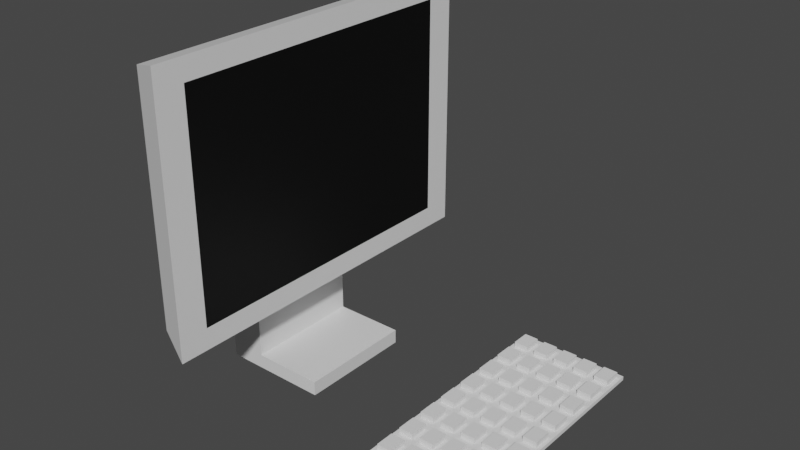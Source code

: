 # Source: ComputerBasic_copy.blend  (saved by Blender 2.80.60; exported with 4.5.12 LTS)
import bpy
from mathutils import Matrix  # noqa: F401  (used for matrix-valued properties, if any)

bpy.ops.wm.read_factory_settings(use_empty=True)
scene = bpy.context.scene
scene.name = 'Scene'

# ---- collections
col_collection = bpy.data.collections.new('Collection'); scene.collection.children.link(col_collection)

# ---- materials (node trees are filled in below, after node groups)
mat_grey = bpy.data.materials.new('Grey')
mat_grey.use_transparent_shadow = False
mat_grey.roughness = 0.25
mat_black = bpy.data.materials.new('Black')
mat_black.use_transparent_shadow = False
mat_black.roughness = 0.25

# ---- material node trees
mat_grey.use_nodes = True; mat_grey.node_tree.nodes.clear()
_N = mat_grey.node_tree.nodes; _L = mat_grey.node_tree.links
n0 = _N.new('ShaderNodeOutputMaterial'); n0.name = 'Material Output'; n0.location = (300, 300)
n1 = _N.new('ShaderNodeBsdfPrincipled'); n1.name = 'Principled BSDF'; n1.location = (10, 300)
n1.distribution = 'GGX'
n1.subsurface_method = 'BURLEY'
n1.inputs[3].default_value = 1.45
_L.new(n1.outputs[0], n0.inputs[0])
n0.is_active_output = True
mat_black.use_nodes = True; mat_black.node_tree.nodes.clear()
_N = mat_black.node_tree.nodes; _L = mat_black.node_tree.links
n0 = _N.new('ShaderNodeOutputMaterial'); n0.name = 'Material Output'; n0.location = (300, 300)
n1 = _N.new('ShaderNodeBsdfPrincipled'); n1.name = 'Principled BSDF'; n1.location = (10, 300)
n1.distribution = 'GGX'
n1.subsurface_method = 'BURLEY'
n1.inputs[0].default_value = (0.0, 0.0, 0.0, 1.0)
n1.inputs[3].default_value = 1.45
_L.new(n1.outputs[0], n0.inputs[0])
n0.is_active_output = True

# ---- world
world_world = bpy.data.worlds.new('World'); scene.world = world_world
world_world.use_nodes = True; world_world.node_tree.nodes.clear()
_N = world_world.node_tree.nodes; _L = world_world.node_tree.links
n0 = _N.new('ShaderNodeOutputWorld'); n0.name = 'World Output'; n0.location = (300, 300)
n1 = _N.new('ShaderNodeBackground'); n1.name = 'Background'; n1.location = (10, 300)
n1.inputs[0].default_value = (0.05088, 0.05088, 0.05088, 1.0)
_L.new(n1.outputs[0], n0.inputs[0])
n0.is_active_output = True
world_world.color = (0.05088, 0.05088, 0.05088)
world_world.use_sun_shadow = False
world_world.sun_shadow_jitter_overblur = 0.0

# ---- meshes
me_cube_001 = bpy.data.meshes.new('Cube.001')
me_cube_001.from_pydata([(-0.4513, -1.254, 0.8249), (-0.4513, -1.254, 2.655), (-0.4513, 1.254, 0.8249), (-0.4513, 1.254, 2.655), (0.7257, -1.37, 0.7401), (0.7257, -1.37, 2.74), (0.7257, 1.37, 0.7401), (0.7257, 1.37, 2.74), (0.7257, 1.147, 2.577), (0.7257, 1.147, 0.9034), (0.7257, -1.147, 0.9034), (0.7257, -1.147, 2.577), (-0.4513, 0.4444, 1.416), (-0.4513, -0.4444, 1.416), (-0.4513, -0.4444, 2.064), (-0.4513, 0.4444, 2.064), (-1.602, 0.4444, 1.416), (-1.602, -0.4444, 1.416), (-1.602, -0.4444, 2.064), (-1.602, 0.4444, 2.064), (-1.602, 0.4444, 1.416), (-1.602, -0.4444, 1.416), (-0.4513, 0.4444, 0.1053), (-0.4513, -0.4444, 0.1053), (-1.602, 0.4444, 0.1053), (-1.602, -0.4444, 0.1053), (-0.4513, 0.4444, 1.416), (-0.4513, -0.4444, 1.416), (-0.4513, 0.4444, 0.1053), (-0.4513, -0.4444, 0.1053), (-1.602, -0.4444, 2.064), (-1.602, -0.4444, 1.416), (-1.602, 0.4444, 1.416), (-1.602, 0.4444, 2.064), (-0.4513, 0.4444, 0.1053), (-0.4513, -0.4444, 0.1053), (-1.602, 0.4444, 0.1053), (-1.602, -0.4444, 0.1053), (-0.4513, 0.4444, 0.1053), (-0.4513, -0.4444, 0.1053), (-1.602, 0.4444, 0.1053), (-1.602, -0.4444, 0.1053), (-0.4513, 0.4444, 0.2145), (-1.602, 0.4444, 0.2145), (-1.602, -0.4444, 0.2145), (-0.4513, -0.4444, 0.2145), (-0.4513, 0.4444, 0.2145), (-0.4513, -0.4444, 0.2145), (1.791, 0.4444, 0.1053), (1.791, -0.4444, 0.1053), (1.791, 0.4444, 0.2145), (1.791, -0.4444, 0.2145)], [], [(3, 2, 12, 15), (2, 3, 7, 6), (7, 5, 11, 8), (4, 5, 1, 0), (2, 6, 4, 0), (7, 3, 1, 5), (9, 8, 11, 10), (6, 7, 8, 9), (5, 4, 10, 11), (4, 6, 9, 10), (15, 12, 16, 19), (0, 1, 14, 13), (1, 3, 15, 14), (2, 0, 13, 12), (19, 16, 20, 32, 33), (13, 14, 18, 17), (14, 15, 19, 18), (43, 42, 22, 24), (18, 19, 33, 30), (16, 17, 21, 20), (21, 31, 32, 20), (24, 22, 34, 36), (44, 43, 24, 25), (45, 44, 25, 23), (42, 12, 26, 46), (29, 28, 48, 49), (23, 22, 28, 29), (12, 13, 27, 26), (45, 23, 29, 47), (30, 33, 32, 31), (17, 18, 30, 31, 21), (36, 34, 38, 40), (22, 23, 35, 34), (23, 25, 37, 35), (25, 24, 36, 37), (38, 39, 41, 40), (34, 35, 39, 38), (35, 37, 41, 39), (37, 36, 40, 41), (13, 45, 47, 27), (26, 27, 47, 46), (22, 42, 46, 28), (13, 17, 44, 45), (17, 16, 43, 44), (16, 12, 42, 43), (50, 51, 49, 48), (46, 47, 51, 50), (47, 29, 49, 51), (28, 46, 50, 48)])
me_cube_001.polygons.foreach_set('material_index', [0, 0, 0, 0, 0, 0, 1, 0, 0, 0, 0, 0, 0, 0, 0, 0, 0, 0, 0, 0, 0, 0, 0, 0, 0, 0, 0, 0, 0, 0, 0, 0, 0, 0, 0, 0, 0, 0, 0, 0, 0, 0, 0, 0, 0, 0, 0, 0, 0])
_uv = me_cube_001.uv_layers.new(name='UVMap')
_uv.uv.foreach_set('vector', [0.625, 0.25, 0.375, 0.25, 0.375, 0.25, 0.625, 0.25, 0.375, 0.25, 0.625, 0.25, 0.625, 0.5, 0.375, 0.5, 0.625, 0.5, 0.625, 0.75, 0.625, 0.75, 0.625, 0.5, 0.375, 0.75, 0.625, 0.75, 0.625, 1.0, 0.375, 1.0, 0.125, 0.5, 0.375, 0.5, 0.375, 0.75, 0.125, 0.75, 0.625, 0.5, 0.875, 0.5, 0.875, 0.75, 0.625, 0.75, 0.375, 0.5, 0.625, 0.5, 0.625, 0.75, 0.375, 0.75, 0.375, 0.5, 0.625, 0.5, 0.625, 0.5, 0.375, 0.5, 0.625, 0.75, 0.375, 0.75, 0.375, 0.75, 0.625, 0.75, 0.375, 0.75, 0.375, 0.5, 0.375, 0.5, 0.375, 0.75, 0.625, 0.25, 0.375, 0.25, 0.375, 0.25, 0.625, 0.25, 0.375, 1.0, 0.625, 1.0, 0.625, 1.0, 0.375, 1.0, 0.875, 0.75, 0.875, 0.5, 0.875, 0.5, 0.875, 0.75, 0.125, 0.5, 0.125, 0.75, 0.125, 0.75, 0.125, 0.5, 0.625, 0.25, 0.625, 0.25, 0.625, 0.25, 0.625, 0.25, 0.625, 0.25, 0.375, 1.0, 0.625, 1.0, 0.625, 1.0, 0.375, 1.0, 0.875, 0.75, 0.875, 0.5, 0.875, 0.5, 0.875, 0.75, 0.375, 0.25, 0.375, 0.25, 0.375, 0.25, 0.375, 0.25, 0.875, 0.75, 0.875, 0.5, 0.875, 0.5, 0.875, 0.75, 0.125, 0.5, 0.125, 0.75, 0.125, 0.75, 0.125, 0.5, 0.375, 0.0, 0.375, 0.0, 0.375, 0.25, 0.375, 0.25, 0.375, 0.25, 0.375, 0.25, 0.375, 0.25, 0.375, 0.25, 0.125, 0.75, 0.125, 0.5, 0.125, 0.5, 0.125, 0.75, 0.375, 1.0, 0.375, 1.0, 0.375, 1.0, 0.375, 1.0, 0.375, 0.25, 0.375, 0.25, 0.375, 0.25, 0.375, 0.25, 0.125, 0.75, 0.125, 0.5, 0.125, 0.5, 0.125, 0.75, 0.125, 0.75, 0.125, 0.5, 0.125, 0.5, 0.125, 0.75, 0.125, 0.5, 0.125, 0.75, 0.125, 0.75, 0.125, 0.5, 0.375, 1.0, 0.375, 1.0, 0.375, 1.0, 0.375, 1.0, 0.875, 0.75, 0.875, 0.5, 0.875, 0.5, 0.875, 0.75, 0.375, 1.0, 0.375, 1.0, 0.375, 1.0, 0.375, 1.0, 0.375, 1.0, 0.375, 0.25, 0.375, 0.25, 0.375, 0.25, 0.375, 0.25, 0.125, 0.5, 0.125, 0.75, 0.125, 0.75, 0.125, 0.5, 0.375, 1.0, 0.375, 1.0, 0.375, 1.0, 0.375, 1.0, 0.125, 0.75, 0.125, 0.5, 0.125, 0.5, 0.125, 0.75, 0.125, 0.5, 0.125, 0.75, 0.125, 0.75, 0.125, 0.5, 0.125, 0.5, 0.125, 0.75, 0.125, 0.75, 0.125, 0.5, 0.375, 1.0, 0.375, 1.0, 0.375, 1.0, 0.375, 1.0, 0.125, 0.75, 0.125, 0.5, 0.125, 0.5, 0.125, 0.75, 0.375, 1.0, 0.375, 1.0, 0.375, 1.0, 0.375, 1.0, 0.125, 0.5, 0.125, 0.75, 0.125, 0.75, 0.125, 0.5, 0.375, 0.25, 0.375, 0.25, 0.375, 0.25, 0.375, 0.25, 0.375, 1.0, 0.375, 1.0, 0.375, 1.0, 0.375, 1.0, 0.125, 0.75, 0.125, 0.5, 0.125, 0.5, 0.125, 0.75, 0.375, 0.25, 0.375, 0.25, 0.375, 0.25, 0.375, 0.25, 0.125, 0.5, 0.125, 0.75, 0.125, 0.75, 0.125, 0.5, 0.125, 0.5, 0.125, 0.75, 0.125, 0.75, 0.125, 0.5, 0.375, 1.0, 0.375, 1.0, 0.375, 1.0, 0.375, 1.0, 0.375, 0.25, 0.375, 0.25, 0.375, 0.25, 0.375, 0.25])
me_cube_001.materials.append(mat_grey)
me_cube_001.materials.append(mat_black)
me_cube_001.use_remesh_preserve_volume = False
me_cube_001.use_remesh_preserve_attributes = False
me_cube_001.use_mirror_vertex_groups = False
me_cube_001.update()
me_cube_002 = bpy.data.meshes.new('Cube.002')
me_cube_002.from_pydata([(1.257, -1.0, -1.0), (1.257, -1.0, 1.0), (1.257, 1.0, -1.0), (1.257, 1.0, 1.0), (3.257, -1.0, -1.0), (3.257, -1.0, 1.0), (3.257, 1.0, -1.0), (3.257, 1.0, 1.0), (1.257, 0.7832, -1.0), (1.257, 0.561, -1.0), (1.257, 0.3387, -1.0), (1.257, 0.1165, -1.0), (1.257, -0.1057, -1.0), (1.257, -0.3279, -1.0), (1.257, -0.5501, -1.0), (1.257, -0.7724, -1.0), (1.257, -0.7724, 1.0), (1.257, -0.5501, 1.0), (1.257, -0.3279, 1.0), (1.257, -0.1057, 1.0), (1.257, 0.1165, 1.0), (1.257, 0.3387, 1.0), (1.257, 0.561, 1.0), (1.257, 0.7832, 1.0), (3.257, -0.7724, -1.0), (3.257, -0.5501, -1.0), (3.257, -0.3279, -1.0), (3.257, -0.1057, -1.0), (3.257, 0.1165, -1.0), (3.257, 0.3387, -1.0), (3.257, 0.561, -1.0), (3.257, 0.7832, -1.0), (3.257, 0.7832, 1.0), (3.257, 0.561, 1.0), (3.257, 0.3387, 1.0), (3.257, 0.1165, 1.0), (3.257, -0.1057, 1.0), (3.257, -0.3279, 1.0), (3.257, -0.5501, 1.0), (3.257, -0.7724, 1.0), (2.857, 1.0, -1.0), (2.457, 1.0, -1.0), (2.057, 1.0, -1.0), (1.657, 1.0, -1.0), (1.657, 1.0, 1.0), (2.057, 1.0, 1.0), (2.457, 1.0, 1.0), (2.857, 1.0, 1.0), (1.657, -1.0, -1.0), (2.057, -1.0, -1.0), (2.457, -1.0, -1.0), (2.857, -1.0, -1.0), (2.857, -1.0, 1.0), (2.457, -1.0, 1.0), (2.057, -1.0, 1.0), (1.657, -1.0, 1.0), (1.657, 0.7832, 1.0), (2.057, 0.7832, 1.0), (2.457, 0.7832, 1.0), (2.857, 0.7832, 1.0), (1.657, 0.561, 1.0), (2.057, 0.561, 1.0), (2.457, 0.561, 1.0), (2.857, 0.561, 1.0), (1.657, 0.3387, 1.0), (2.057, 0.3387, 1.0), (2.457, 0.3387, 1.0), (2.857, 0.3387, 1.0), (1.657, 0.1165, 1.0), (2.057, 0.1165, 1.0), (2.457, 0.1165, 1.0), (2.857, 0.1165, 1.0), (1.657, -0.1057, 1.0), (2.057, -0.1057, 1.0), (2.457, -0.1057, 1.0), (2.857, -0.1057, 1.0), (1.657, -0.3279, 1.0), (2.057, -0.3279, 1.0), (2.457, -0.3279, 1.0), (2.857, -0.3279, 1.0), (1.657, -0.5501, 1.0), (2.057, -0.5501, 1.0), (2.457, -0.5501, 1.0), (2.857, -0.5501, 1.0), (1.657, -0.7724, 1.0), (2.057, -0.7724, 1.0), (2.457, -0.7724, 1.0), (2.857, -0.7724, 1.0), (2.857, 0.7832, -1.0), (2.457, 0.7832, -1.0), (2.057, 0.7832, -1.0), (1.657, 0.7832, -1.0), (2.857, 0.561, -1.0), (2.457, 0.561, -1.0), (2.057, 0.561, -1.0), (1.657, 0.561, -1.0), (2.857, 0.3387, -1.0), (2.457, 0.3387, -1.0), (2.057, 0.3387, -1.0), (1.657, 0.3387, -1.0), (2.857, 0.1165, -1.0), (2.457, 0.1165, -1.0), (2.057, 0.1165, -1.0), (1.657, 0.1165, -1.0), (2.857, -0.1057, -1.0), (2.457, -0.1057, -1.0), (2.057, -0.1057, -1.0), (1.657, -0.1057, -1.0), (2.857, -0.3279, -1.0), (2.457, -0.3279, -1.0), (2.057, -0.3279, -1.0), (1.657, -0.3279, -1.0), (2.857, -0.5501, -1.0), (2.457, -0.5501, -1.0), (2.057, -0.5501, -1.0), (1.657, -0.5501, -1.0), (2.857, -0.7724, -1.0), (2.457, -0.7724, -1.0), (2.057, -0.7724, -1.0), (1.657, -0.7724, -1.0), (3.185, -0.8135, 1.0), (3.185, -0.9588, 1.0), (2.93, -0.8135, 1.0), (2.93, -0.9588, 1.0), (3.185, -0.8135, 3.887), (3.185, -0.9588, 3.887), (2.93, -0.8135, 3.887), (2.93, -0.9588, 3.887), (3.257, -0.5501, 1.0), (3.257, -0.7724, 1.0), (2.857, -0.5501, 1.0), (2.857, -0.7724, 1.0), (3.185, -0.5904, 1.0), (3.185, -0.7321, 1.0), (2.93, -0.5904, 1.0), (2.93, -0.7321, 1.0), (3.185, -0.5904, 3.89), (3.185, -0.7321, 3.89), (2.93, -0.5904, 3.89), (2.93, -0.7321, 3.89), (3.185, -0.3681, 1.0), (3.185, -0.5099, 1.0), (2.93, -0.3681, 1.0), (2.93, -0.5099, 1.0), (3.185, -0.3681, 3.89), (3.185, -0.5099, 3.89), (2.93, -0.3681, 3.89), (2.93, -0.5099, 3.89), (3.185, -0.1459, 1.0), (3.185, -0.2877, 1.0), (2.93, -0.1459, 1.0), (2.93, -0.2877, 1.0), (3.185, -0.1459, 3.89), (3.185, -0.2877, 3.89), (2.93, -0.1459, 3.89), (2.93, -0.2877, 3.89), (3.185, 0.0763, 1.0), (3.185, -0.06548, 1.0), (2.93, 0.0763, 1.0), (2.93, -0.06548, 1.0), (3.185, 0.0763, 3.89), (3.185, -0.06548, 3.89), (2.93, 0.0763, 3.89), (2.93, -0.06548, 3.89), (3.185, 0.2985, 1.0), (3.185, 0.1567, 1.0), (2.93, 0.2985, 1.0), (2.93, 0.1567, 1.0), (3.185, 0.2985, 3.89), (3.185, 0.1567, 3.89), (2.93, 0.2985, 3.89), (2.93, 0.1567, 3.89), (3.185, 0.5207, 1.0), (3.185, 0.379, 1.0), (2.93, 0.5207, 1.0), (2.93, 0.379, 1.0), (3.185, 0.5207, 3.89), (3.185, 0.379, 3.89), (2.93, 0.5207, 3.89), (2.93, 0.379, 3.89), (3.185, 0.743, 1.0), (3.185, 0.6012, 1.0), (2.93, 0.743, 1.0), (2.93, 0.6012, 1.0), (3.185, 0.743, 3.89), (3.185, 0.6012, 3.89), (2.93, 0.743, 3.89), (2.93, 0.6012, 3.89), (2.93, 0.9608, 1.0), (3.185, 0.9608, 1.0), (3.185, 0.8224, 1.0), (2.93, 0.8224, 1.0), (2.93, 0.9608, 3.89), (3.185, 0.9608, 3.89), (3.185, 0.8224, 3.89), (2.93, 0.8224, 3.89), (2.785, -0.9588, 1.0), (2.53, -0.9588, 1.0), (2.53, -0.8136, 1.0), (2.785, -0.8136, 1.0), (2.785, -0.9588, 3.89), (2.53, -0.9588, 3.89), (2.53, -0.8136, 3.89), (2.785, -0.8136, 3.89), (2.53, -0.5904, 1.0), (2.785, -0.5904, 1.0), (2.53, -0.7321, 1.0), (2.785, -0.7321, 1.0), (2.53, -0.5904, 3.89), (2.785, -0.5904, 3.89), (2.53, -0.7321, 3.89), (2.785, -0.7321, 3.89), (2.53, -0.3681, 1.0), (2.785, -0.3681, 1.0), (2.53, -0.5099, 1.0), (2.785, -0.5099, 1.0), (2.53, -0.3681, 3.89), (2.785, -0.3681, 3.89), (2.53, -0.5099, 3.89), (2.785, -0.5099, 3.89), (2.53, -0.1459, 1.0), (2.785, -0.1459, 1.0), (2.53, -0.2877, 1.0), (2.785, -0.2877, 1.0), (2.53, -0.1459, 3.89), (2.785, -0.1459, 3.89), (2.53, -0.2877, 3.89), (2.785, -0.2877, 3.89), (2.53, 0.0763, 1.0), (2.785, 0.0763, 1.0), (2.53, -0.06548, 1.0), (2.785, -0.06548, 1.0), (2.53, 0.0763, 3.89), (2.785, 0.0763, 3.89), (2.53, -0.06548, 3.89), (2.785, -0.06548, 3.89), (2.53, 0.2985, 1.0), (2.785, 0.2985, 1.0), (2.53, 0.1567, 1.0), (2.785, 0.1567, 1.0), (2.53, 0.2985, 3.89), (2.785, 0.2985, 3.89), (2.53, 0.1567, 3.89), (2.785, 0.1567, 3.89), (2.53, 0.5207, 1.0), (2.785, 0.5207, 1.0), (2.53, 0.379, 1.0), (2.785, 0.379, 1.0), (2.53, 0.5207, 3.89), (2.785, 0.5207, 3.89), (2.53, 0.379, 3.89), (2.785, 0.379, 3.89), (2.53, 0.743, 1.0), (2.785, 0.743, 1.0), (2.53, 0.6012, 1.0), (2.785, 0.6012, 1.0), (2.53, 0.743, 3.89), (2.785, 0.743, 3.89), (2.53, 0.6012, 3.89), (2.785, 0.6012, 3.89), (2.53, 0.9608, 1.0), (2.785, 0.9608, 1.0), (2.53, 0.8224, 1.0), (2.785, 0.8224, 1.0), (2.53, 0.9608, 3.89), (2.785, 0.9608, 3.89), (2.53, 0.8224, 3.89), (2.785, 0.8224, 3.89), (2.385, -0.9588, 1.0), (2.13, -0.9588, 1.0), (2.13, -0.8136, 1.0), (2.385, -0.8136, 1.0), (2.385, -0.9588, 3.89), (2.13, -0.9588, 3.89), (2.13, -0.8136, 3.89), (2.385, -0.8136, 3.89), (2.13, -0.5904, 1.0), (2.385, -0.5904, 1.0), (2.13, -0.7321, 1.0), (2.385, -0.7321, 1.0), (2.13, -0.5904, 3.89), (2.385, -0.5904, 3.89), (2.13, -0.7321, 3.89), (2.385, -0.7321, 3.89), (2.13, -0.3681, 1.0), (2.385, -0.3681, 1.0), (2.13, -0.5099, 1.0), (2.385, -0.5099, 1.0), (2.13, -0.3681, 3.89), (2.385, -0.3681, 3.89), (2.13, -0.5099, 3.89), (2.385, -0.5099, 3.89), (2.13, -0.1459, 1.0), (2.385, -0.1459, 1.0), (2.13, -0.2877, 1.0), (2.385, -0.2877, 1.0), (2.13, -0.1459, 3.89), (2.385, -0.1459, 3.89), (2.13, -0.2877, 3.89), (2.385, -0.2877, 3.89), (2.13, 0.0763, 1.0), (2.385, 0.0763, 1.0), (2.13, -0.06548, 1.0), (2.385, -0.06548, 1.0), (2.13, 0.0763, 3.89), (2.385, 0.0763, 3.89), (2.13, -0.06548, 3.89), (2.385, -0.06548, 3.89), (2.13, 0.2985, 1.0), (2.385, 0.2985, 1.0), (2.13, 0.1567, 1.0), (2.385, 0.1567, 1.0), (2.13, 0.2985, 3.89), (2.385, 0.2985, 3.89), (2.13, 0.1567, 3.89), (2.385, 0.1567, 3.89), (2.13, 0.5207, 1.0), (2.385, 0.5207, 1.0), (2.13, 0.379, 1.0), (2.385, 0.379, 1.0), (2.13, 0.5207, 3.89), (2.385, 0.5207, 3.89), (2.13, 0.379, 3.89), (2.385, 0.379, 3.89), (2.13, 0.743, 1.0), (2.385, 0.743, 1.0), (2.13, 0.6012, 1.0), (2.385, 0.6012, 1.0), (2.13, 0.743, 3.89), (2.385, 0.743, 3.89), (2.13, 0.6012, 3.89), (2.385, 0.6012, 3.89), (2.13, 0.9608, 1.0), (2.385, 0.9608, 1.0), (2.13, 0.8224, 1.0), (2.385, 0.8224, 1.0), (2.13, 0.9608, 3.89), (2.385, 0.9608, 3.89), (2.13, 0.8224, 3.89), (2.385, 0.8224, 3.89), (1.985, -0.9588, 1.0), (1.73, -0.9588, 1.0), (1.73, -0.8136, 1.0), (1.985, -0.8136, 1.0), (1.985, -0.9588, 3.89), (1.73, -0.9588, 3.89), (1.73, -0.8136, 3.89), (1.985, -0.8136, 3.89), (1.73, -0.5904, 1.0), (1.985, -0.5904, 1.0), (1.73, -0.7321, 1.0), (1.985, -0.7321, 1.0), (1.73, -0.5904, 3.89), (1.985, -0.5904, 3.89), (1.73, -0.7321, 3.89), (1.985, -0.7321, 3.89), (1.73, -0.3681, 1.0), (1.985, -0.3681, 1.0), (1.73, -0.5099, 1.0), (1.985, -0.5099, 1.0), (1.73, -0.3681, 3.89), (1.985, -0.3681, 3.89), (1.73, -0.5099, 3.89), (1.985, -0.5099, 3.89), (1.73, -0.1459, 1.0), (1.985, -0.1459, 1.0), (1.73, -0.2877, 1.0), (1.985, -0.2877, 1.0), (1.73, -0.1459, 3.89), (1.985, -0.1459, 3.89), (1.73, -0.2877, 3.89), (1.985, -0.2877, 3.89), (1.73, 0.0763, 1.0), (1.985, 0.0763, 1.0), (1.73, -0.06548, 1.0), (1.985, -0.06548, 1.0), (1.73, 0.0763, 3.89), (1.985, 0.0763, 3.89), (1.73, -0.06548, 3.89), (1.985, -0.06548, 3.89), (1.73, 0.2985, 1.0), (1.985, 0.2985, 1.0), (1.73, 0.1567, 1.0), (1.985, 0.1567, 1.0), (1.73, 0.2985, 3.89), (1.985, 0.2985, 3.89), (1.73, 0.1567, 3.89), (1.985, 0.1567, 3.89), (1.73, 0.5207, 1.0), (1.985, 0.5207, 1.0), (1.73, 0.379, 1.0), (1.985, 0.379, 1.0), (1.73, 0.5207, 3.89), (1.985, 0.5207, 3.89), (1.73, 0.379, 3.89), (1.985, 0.379, 3.89), (1.73, 0.743, 1.0), (1.985, 0.743, 1.0), (1.73, 0.6012, 1.0), (1.985, 0.6012, 1.0), (1.73, 0.743, 3.89), (1.985, 0.743, 3.89), (1.73, 0.6012, 3.89), (1.985, 0.6012, 3.89), (1.73, 0.9608, 1.0), (1.985, 0.9608, 1.0), (1.73, 0.8224, 1.0), (1.985, 0.8224, 1.0), (1.73, 0.9608, 3.89), (1.985, 0.9608, 3.89), (1.73, 0.8224, 3.89), (1.985, 0.8224, 3.89), (1.585, -0.9588, 1.0), (1.33, -0.9588, 1.0), (1.33, -0.8136, 1.0), (1.585, -0.8136, 1.0), (1.585, -0.9588, 3.89), (1.33, -0.9588, 3.89), (1.33, -0.8136, 3.89), (1.585, -0.8136, 3.89), (1.33, -0.7321, 1.0), (1.33, -0.5904, 1.0), (1.585, -0.5904, 1.0), (1.585, -0.7321, 1.0), (1.33, -0.7321, 3.89), (1.33, -0.5904, 3.89), (1.585, -0.5904, 3.89), (1.585, -0.7321, 3.89), (1.33, -0.5099, 1.0), (1.33, -0.3681, 1.0), (1.585, -0.3681, 1.0), (1.585, -0.5099, 1.0), (1.33, -0.5099, 3.89), (1.33, -0.3681, 3.89), (1.585, -0.3681, 3.89), (1.585, -0.5099, 3.89), (1.33, -0.2877, 1.0), (1.33, -0.1459, 1.0), (1.585, -0.1459, 1.0), (1.585, -0.2877, 1.0), (1.33, -0.2877, 3.89), (1.33, -0.1459, 3.89), (1.585, -0.1459, 3.89), (1.585, -0.2877, 3.89), (1.33, -0.06548, 1.0), (1.33, 0.0763, 1.0), (1.585, 0.0763, 1.0), (1.585, -0.06548, 1.0), (1.33, -0.06548, 3.89), (1.33, 0.0763, 3.89), (1.585, 0.0763, 3.89), (1.585, -0.06548, 3.89), (1.33, 0.1567, 1.0), (1.33, 0.2985, 1.0), (1.585, 0.2985, 1.0), (1.585, 0.1567, 1.0), (1.33, 0.1567, 3.89), (1.33, 0.2985, 3.89), (1.585, 0.2985, 3.89), (1.585, 0.1567, 3.89), (1.33, 0.379, 1.0), (1.33, 0.5207, 1.0), (1.585, 0.5207, 1.0), (1.585, 0.379, 1.0), (1.33, 0.379, 3.89), (1.33, 0.5207, 3.89), (1.585, 0.5207, 3.89), (1.585, 0.379, 3.89), (1.33, 0.6012, 1.0), (1.33, 0.743, 1.0), (1.585, 0.743, 1.0), (1.585, 0.6012, 1.0), (1.33, 0.6012, 3.89), (1.33, 0.743, 3.89), (1.585, 0.743, 3.89), (1.585, 0.6012, 3.89), (1.33, 0.8224, 1.0), (1.33, 0.9608, 1.0), (1.585, 0.9608, 1.0), (1.585, 0.8224, 1.0), (1.33, 0.8224, 3.89), (1.33, 0.9608, 3.89), (1.585, 0.9608, 3.89), (1.585, 0.8224, 3.89)], [], [(8, 23, 3, 2), (40, 47, 7, 6), (24, 39, 5, 4), (48, 55, 1, 0), (116, 24, 4, 51), (55, 84, 415, 412), (44, 3, 477, 478), (22, 60, 471, 468), (21, 64, 463, 460), (21, 20, 452, 453), (20, 19, 444, 445), (19, 18, 436, 437), (80, 76, 430, 431), (17, 16, 420, 421), (40, 6, 31, 88), (88, 31, 30, 92), (92, 30, 29, 96), (96, 29, 28, 100), (100, 28, 27, 104), (104, 27, 26, 108), (108, 26, 25, 112), (112, 25, 24, 116), (6, 7, 32, 31), (31, 32, 33, 30), (30, 33, 34, 29), (29, 34, 35, 28), (28, 35, 36, 27), (27, 36, 37, 26), (26, 37, 38, 25), (25, 38, 39, 24), (0, 1, 16, 15), (15, 16, 17, 14), (14, 17, 18, 13), (13, 18, 19, 12), (12, 19, 20, 11), (11, 20, 21, 10), (10, 21, 22, 9), (9, 22, 23, 8), (14, 115, 119, 15), (115, 114, 118, 119), (114, 113, 117, 118), (113, 112, 116, 117), (13, 111, 115, 14), (111, 110, 114, 115), (110, 109, 113, 114), (109, 108, 112, 113), (12, 107, 111, 13), (107, 106, 110, 111), (106, 105, 109, 110), (105, 104, 108, 109), (11, 103, 107, 12), (103, 102, 106, 107), (102, 101, 105, 106), (101, 100, 104, 105), (10, 99, 103, 11), (99, 98, 102, 103), (98, 97, 101, 102), (97, 96, 100, 101), (9, 95, 99, 10), (95, 94, 98, 99), (94, 93, 97, 98), (93, 92, 96, 97), (8, 91, 95, 9), (91, 90, 94, 95), (90, 89, 93, 94), (89, 88, 92, 93), (2, 43, 91, 8), (43, 42, 90, 91), (42, 41, 89, 90), (41, 40, 88, 89), (83, 87, 131, 130), (87, 83, 205, 207), (81, 85, 278, 276), (85, 81, 349, 351), (83, 38, 141, 143), (78, 82, 214, 212), (81, 82, 287, 286), (77, 76, 356, 357), (37, 36, 148, 149), (75, 74, 220, 221), (78, 74, 293, 295), (76, 77, 367, 366), (35, 71, 158, 156), (70, 74, 230, 228), (74, 70, 301, 303), (72, 73, 375, 374), (71, 35, 165, 167), (70, 71, 239, 238), (66, 65, 308, 309), (69, 65, 381, 383), (33, 63, 174, 172), (67, 63, 245, 247), (65, 66, 319, 318), (65, 61, 389, 391), (59, 63, 183, 182), (63, 59, 253, 255), (61, 62, 327, 326), (56, 60, 398, 396), (32, 7, 189, 190), (46, 58, 262, 260), (58, 46, 333, 335), (44, 56, 406, 404), (5, 39, 120, 121), (53, 52, 196, 197), (86, 85, 270, 271), (55, 54, 340, 341), (15, 119, 48, 0), (119, 118, 49, 48), (118, 117, 50, 49), (117, 116, 51, 50), (4, 5, 52, 51), (51, 52, 53, 50), (50, 53, 54, 49), (49, 54, 55, 48), (2, 3, 44, 43), (43, 44, 45, 42), (42, 45, 46, 41), (41, 46, 47, 40), (122, 123, 127, 126), (52, 5, 121, 123), (87, 52, 123, 122), (39, 87, 122, 120), (124, 126, 127, 125), (120, 122, 126, 124), (123, 121, 125, 127), (121, 120, 124, 125), (131, 129, 133, 135), (39, 38, 128, 129), (38, 83, 130, 128), (87, 39, 129, 131), (134, 135, 139, 138), (129, 128, 132, 133), (130, 131, 135, 134), (128, 130, 134, 132), (136, 138, 139, 137), (132, 134, 138, 136), (135, 133, 137, 139), (133, 132, 136, 137), (143, 141, 145, 147), (38, 37, 140, 141), (37, 79, 142, 140), (79, 83, 143, 142), (144, 146, 147, 145), (141, 140, 144, 145), (142, 143, 147, 146), (140, 142, 146, 144), (151, 149, 153, 155), (36, 75, 150, 148), (75, 79, 151, 150), (79, 37, 149, 151), (152, 154, 155, 153), (149, 148, 152, 153), (150, 151, 155, 154), (148, 150, 154, 152), (158, 159, 163, 162), (75, 36, 157, 159), (71, 75, 159, 158), (36, 35, 156, 157), (160, 162, 163, 161), (156, 158, 162, 160), (159, 157, 161, 163), (157, 156, 160, 161), (166, 167, 171, 170), (35, 34, 164, 165), (67, 71, 167, 166), (34, 67, 166, 164), (168, 170, 171, 169), (164, 166, 170, 168), (167, 165, 169, 171), (165, 164, 168, 169), (175, 173, 177, 179), (63, 67, 175, 174), (67, 34, 173, 175), (34, 33, 172, 173), (176, 178, 179, 177), (173, 172, 176, 177), (174, 175, 179, 178), (172, 174, 178, 176), (183, 181, 185, 187), (63, 33, 181, 183), (33, 32, 180, 181), (32, 59, 182, 180), (184, 186, 187, 185), (181, 180, 184, 185), (182, 183, 187, 186), (180, 182, 186, 184), (188, 191, 195, 192), (59, 32, 190, 191), (47, 59, 191, 188), (7, 47, 188, 189), (193, 192, 195, 194), (190, 189, 193, 194), (191, 190, 194, 195), (189, 188, 192, 193), (197, 196, 200, 201), (86, 53, 197, 198), (87, 86, 198, 199), (52, 87, 199, 196), (203, 202, 201, 200), (198, 197, 201, 202), (199, 198, 202, 203), (196, 199, 203, 200), (207, 205, 209, 211), (86, 87, 207, 206), (82, 86, 206, 204), (83, 82, 204, 205), (209, 208, 210, 211), (205, 204, 208, 209), (204, 206, 210, 208), (206, 207, 211, 210), (214, 215, 219, 218), (82, 83, 215, 214), (79, 78, 212, 213), (83, 79, 213, 215), (217, 216, 218, 219), (215, 213, 217, 219), (213, 212, 216, 217), (212, 214, 218, 216), (220, 222, 226, 224), (74, 78, 222, 220), (79, 75, 221, 223), (78, 79, 223, 222), (225, 224, 226, 227), (222, 223, 227, 226), (223, 221, 225, 227), (221, 220, 224, 225), (231, 229, 233, 235), (74, 75, 231, 230), (71, 70, 228, 229), (75, 71, 229, 231), (233, 232, 234, 235), (229, 228, 232, 233), (228, 230, 234, 232), (230, 231, 235, 234), (239, 237, 241, 243), (71, 67, 237, 239), (67, 66, 236, 237), (66, 70, 238, 236), (241, 240, 242, 243), (237, 236, 240, 241), (236, 238, 242, 240), (238, 239, 243, 242), (244, 246, 250, 248), (66, 67, 247, 246), (63, 62, 244, 245), (62, 66, 246, 244), (249, 248, 250, 251), (246, 247, 251, 250), (247, 245, 249, 251), (245, 244, 248, 249), (252, 254, 258, 256), (58, 62, 254, 252), (62, 63, 255, 254), (59, 58, 252, 253), (257, 256, 258, 259), (254, 255, 259, 258), (255, 253, 257, 259), (253, 252, 256, 257), (263, 261, 265, 267), (47, 46, 260, 261), (58, 59, 263, 262), (59, 47, 261, 263), (265, 264, 266, 267), (261, 260, 264, 265), (260, 262, 266, 264), (262, 263, 267, 266), (268, 271, 275, 272), (53, 86, 271, 268), (54, 53, 268, 269), (85, 54, 269, 270), (275, 274, 273, 272), (269, 268, 272, 273), (270, 269, 273, 274), (271, 270, 274, 275), (276, 278, 282, 280), (85, 86, 279, 278), (82, 81, 276, 277), (86, 82, 277, 279), (281, 280, 282, 283), (278, 279, 283, 282), (279, 277, 281, 283), (277, 276, 280, 281), (285, 284, 288, 289), (82, 78, 285, 287), (78, 77, 284, 285), (77, 81, 286, 284), (289, 288, 290, 291), (284, 286, 290, 288), (286, 287, 291, 290), (287, 285, 289, 291), (295, 293, 297, 299), (77, 78, 295, 294), (74, 73, 292, 293), (73, 77, 294, 292), (297, 296, 298, 299), (293, 292, 296, 297), (292, 294, 298, 296), (294, 295, 299, 298), (302, 303, 307, 306), (69, 73, 302, 300), (73, 74, 303, 302), (70, 69, 300, 301), (305, 304, 306, 307), (303, 301, 305, 307), (301, 300, 304, 305), (300, 302, 306, 304), (308, 310, 314, 312), (65, 69, 310, 308), (69, 70, 311, 310), (70, 66, 309, 311), (313, 312, 314, 315), (310, 311, 315, 314), (311, 309, 313, 315), (309, 308, 312, 313), (319, 317, 321, 323), (61, 65, 318, 316), (62, 61, 316, 317), (66, 62, 317, 319), (321, 320, 322, 323), (317, 316, 320, 321), (316, 318, 322, 320), (318, 319, 323, 322), (327, 325, 329, 331), (58, 57, 324, 325), (62, 58, 325, 327), (57, 61, 326, 324), (329, 328, 330, 331), (325, 324, 328, 329), (324, 326, 330, 328), (326, 327, 331, 330), (332, 334, 338, 336), (57, 58, 335, 334), (45, 57, 334, 332), (46, 45, 332, 333), (337, 336, 338, 339), (334, 335, 339, 338), (335, 333, 337, 339), (333, 332, 336, 337), (342, 341, 345, 346), (84, 55, 341, 342), (54, 85, 343, 340), (85, 84, 342, 343), (347, 346, 345, 344), (343, 342, 346, 347), (340, 343, 347, 344), (341, 340, 344, 345), (351, 349, 353, 355), (80, 84, 350, 348), (84, 85, 351, 350), (81, 80, 348, 349), (353, 352, 354, 355), (349, 348, 352, 353), (348, 350, 354, 352), (350, 351, 355, 354), (359, 357, 361, 363), (76, 80, 358, 356), (80, 81, 359, 358), (81, 77, 357, 359), (361, 360, 362, 363), (357, 356, 360, 361), (356, 358, 362, 360), (358, 359, 363, 362), (364, 366, 370, 368), (72, 76, 366, 364), (73, 72, 364, 365), (77, 73, 365, 367), (369, 368, 370, 371), (366, 367, 371, 370), (367, 365, 369, 371), (365, 364, 368, 369), (373, 372, 376, 377), (69, 68, 372, 373), (73, 69, 373, 375), (68, 72, 374, 372), (377, 376, 378, 379), (372, 374, 378, 376), (374, 375, 379, 378), (375, 373, 377, 379), (383, 381, 385, 387), (68, 69, 383, 382), (65, 64, 380, 381), (64, 68, 382, 380), (385, 384, 386, 387), (381, 380, 384, 385), (380, 382, 386, 384), (382, 383, 387, 386), (390, 391, 395, 394), (64, 65, 391, 390), (60, 64, 390, 388), (61, 60, 388, 389), (393, 392, 394, 395), (391, 389, 393, 395), (389, 388, 392, 393), (388, 390, 394, 392), (396, 398, 402, 400), (60, 61, 399, 398), (57, 56, 396, 397), (61, 57, 397, 399), (401, 400, 402, 403), (398, 399, 403, 402), (399, 397, 401, 403), (397, 396, 400, 401), (407, 405, 409, 411), (45, 44, 404, 405), (57, 45, 405, 407), (56, 57, 407, 406), (409, 408, 410, 411), (405, 404, 408, 409), (404, 406, 410, 408), (406, 407, 411, 410), (415, 414, 418, 419), (84, 16, 414, 415), (1, 55, 412, 413), (16, 1, 413, 414), (419, 418, 417, 416), (413, 412, 416, 417), (412, 415, 419, 416), (414, 413, 417, 418), (423, 422, 426, 427), (16, 84, 423, 420), (80, 17, 421, 422), (84, 80, 422, 423), (426, 425, 424, 427), (422, 421, 425, 426), (420, 423, 427, 424), (421, 420, 424, 425), (431, 430, 434, 435), (17, 80, 431, 428), (76, 18, 429, 430), (18, 17, 428, 429), (434, 433, 432, 435), (430, 429, 433, 434), (428, 431, 435, 432), (429, 428, 432, 433), (436, 439, 443, 440), (76, 72, 438, 439), (18, 76, 439, 436), (72, 19, 437, 438), (442, 441, 440, 443), (437, 436, 440, 441), (439, 438, 442, 443), (438, 437, 441, 442), (444, 447, 451, 448), (19, 72, 447, 444), (68, 20, 445, 446), (72, 68, 446, 447), (450, 449, 448, 451), (445, 444, 448, 449), (447, 446, 450, 451), (446, 445, 449, 450), (455, 454, 458, 459), (64, 21, 453, 454), (68, 64, 454, 455), (20, 68, 455, 452), (458, 457, 456, 459), (454, 453, 457, 458), (452, 455, 459, 456), (453, 452, 456, 457), (461, 460, 464, 465), (60, 22, 461, 462), (22, 21, 460, 461), (64, 60, 462, 463), (466, 465, 464, 467), (463, 462, 466, 467), (462, 461, 465, 466), (460, 463, 467, 464), (468, 471, 475, 472), (60, 56, 470, 471), (56, 23, 469, 470), (23, 22, 468, 469), (474, 473, 472, 475), (469, 468, 472, 473), (471, 470, 474, 475), (470, 469, 473, 474), (478, 477, 481, 482), (56, 44, 478, 479), (23, 56, 479, 476), (3, 23, 476, 477), (482, 481, 480, 483), (476, 479, 483, 480), (477, 476, 480, 481), (479, 478, 482, 483)])
_uv = me_cube_002.uv_layers.new(name='UVMap')
_uv.uv.foreach_set('vector', [0.375, 0.2229, 0.625, 0.2229, 0.625, 0.25, 0.375, 0.25, 0.375, 0.45, 0.625, 0.45, 0.625, 0.5, 0.375, 0.5, 0.375, 0.7215, 0.625, 0.7215, 0.625, 0.75, 0.375, 0.75, 0.375, 0.95, 0.625, 0.95, 0.625, 1.0, 0.375, 1.0, 0.325, 0.7215, 0.375, 0.7215, 0.375, 0.75, 0.325, 0.75, 0.825, 0.75, 0.825, 0.7215, 0.825, 0.7215, 0.825, 0.75, 0.625, 0.3, 0.625, 0.25, 0.625, 0.25, 0.625, 0.3, 0.875, 0.5549, 0.825, 0.5549, 0.825, 0.5549, 0.875, 0.5549, 0.875, 0.5827, 0.825, 0.5827, 0.825, 0.5827, 0.875, 0.5827, 0.625, 0.1673, 0.625, 0.1396, 0.625, 0.1396, 0.625, 0.1673, 0.625, 0.1396, 0.625, 0.1118, 0.625, 0.1118, 0.625, 0.1396, 0.625, 0.1118, 0.625, 0.08401, 0.625, 0.08401, 0.625, 0.1118, 0.825, 0.6938, 0.825, 0.666, 0.825, 0.666, 0.825, 0.6938, 0.625, 0.05623, 0.625, 0.02845, 0.625, 0.02845, 0.625, 0.05623, 0.325, 0.5, 0.375, 0.5, 0.375, 0.5271, 0.325, 0.5271, 0.325, 0.5271, 0.375, 0.5271, 0.375, 0.5549, 0.325, 0.5549, 0.325, 0.5549, 0.375, 0.5549, 0.375, 0.5827, 0.325, 0.5827, 0.325, 0.5827, 0.375, 0.5827, 0.375, 0.6104, 0.325, 0.6104, 0.325, 0.6104, 0.375, 0.6104, 0.375, 0.6382, 0.325, 0.6382, 0.325, 0.6382, 0.375, 0.6382, 0.375, 0.666, 0.325, 0.666, 0.325, 0.666, 0.375, 0.666, 0.375, 0.6938, 0.325, 0.6938, 0.325, 0.6938, 0.375, 0.6938, 0.375, 0.7215, 0.325, 0.7215, 0.375, 0.5, 0.625, 0.5, 0.625, 0.5271, 0.375, 0.5271, 0.375, 0.5271, 0.625, 0.5271, 0.625, 0.5549, 0.375, 0.5549, 0.375, 0.5549, 0.625, 0.5549, 0.625, 0.5827, 0.375, 0.5827, 0.375, 0.5827, 0.625, 0.5827, 0.625, 0.6104, 0.375, 0.6104, 0.375, 0.6104, 0.625, 0.6104, 0.625, 0.6382, 0.375, 0.6382, 0.375, 0.6382, 0.625, 0.6382, 0.625, 0.666, 0.375, 0.666, 0.375, 0.666, 0.625, 0.666, 0.625, 0.6938, 0.375, 0.6938, 0.375, 0.6938, 0.625, 0.6938, 0.625, 0.7215, 0.375, 0.7215, 0.375, 0.0, 0.625, 0.0, 0.625, 0.02845, 0.375, 0.02845, 0.375, 0.02845, 0.625, 0.02845, 0.625, 0.05623, 0.375, 0.05623, 0.375, 0.05623, 0.625, 0.05623, 0.625, 0.08401, 0.375, 0.08401, 0.375, 0.08401, 0.625, 0.08401, 0.625, 0.1118, 0.375, 0.1118, 0.375, 0.1118, 0.625, 0.1118, 0.625, 0.1396, 0.375, 0.1396, 0.375, 0.1396, 0.625, 0.1396, 0.625, 0.1673, 0.375, 0.1673, 0.375, 0.1673, 0.625, 0.1673, 0.625, 0.1951, 0.375, 0.1951, 0.375, 0.1951, 0.625, 0.1951, 0.625, 0.2229, 0.375, 0.2229, 0.125, 0.6938, 0.175, 0.6938, 0.175, 0.7215, 0.125, 0.7215, 0.175, 0.6938, 0.225, 0.6938, 0.225, 0.7215, 0.175, 0.7215, 0.225, 0.6938, 0.275, 0.6938, 0.275, 0.7215, 0.225, 0.7215, 0.275, 0.6938, 0.325, 0.6938, 0.325, 0.7215, 0.275, 0.7215, 0.125, 0.666, 0.175, 0.666, 0.175, 0.6938, 0.125, 0.6938, 0.175, 0.666, 0.225, 0.666, 0.225, 0.6938, 0.175, 0.6938, 0.225, 0.666, 0.275, 0.666, 0.275, 0.6938, 0.225, 0.6938, 0.275, 0.666, 0.325, 0.666, 0.325, 0.6938, 0.275, 0.6938, 0.125, 0.6382, 0.175, 0.6382, 0.175, 0.666, 0.125, 0.666, 0.175, 0.6382, 0.225, 0.6382, 0.225, 0.666, 0.175, 0.666, 0.225, 0.6382, 0.275, 0.6382, 0.275, 0.666, 0.225, 0.666, 0.275, 0.6382, 0.325, 0.6382, 0.325, 0.666, 0.275, 0.666, 0.125, 0.6104, 0.175, 0.6104, 0.175, 0.6382, 0.125, 0.6382, 0.175, 0.6104, 0.225, 0.6104, 0.225, 0.6382, 0.175, 0.6382, 0.225, 0.6104, 0.275, 0.6104, 0.275, 0.6382, 0.225, 0.6382, 0.275, 0.6104, 0.325, 0.6104, 0.325, 0.6382, 0.275, 0.6382, 0.125, 0.5827, 0.175, 0.5827, 0.175, 0.6104, 0.125, 0.6104, 0.175, 0.5827, 0.225, 0.5827, 0.225, 0.6104, 0.175, 0.6104, 0.225, 0.5827, 0.275, 0.5827, 0.275, 0.6104, 0.225, 0.6104, 0.275, 0.5827, 0.325, 0.5827, 0.325, 0.6104, 0.275, 0.6104, 0.125, 0.5549, 0.175, 0.5549, 0.175, 0.5827, 0.125, 0.5827, 0.175, 0.5549, 0.225, 0.5549, 0.225, 0.5827, 0.175, 0.5827, 0.225, 0.5549, 0.275, 0.5549, 0.275, 0.5827, 0.225, 0.5827, 0.275, 0.5549, 0.325, 0.5549, 0.325, 0.5827, 0.275, 0.5827, 0.125, 0.5271, 0.175, 0.5271, 0.175, 0.5549, 0.125, 0.5549, 0.175, 0.5271, 0.225, 0.5271, 0.225, 0.5549, 0.175, 0.5549, 0.225, 0.5271, 0.275, 0.5271, 0.275, 0.5549, 0.225, 0.5549, 0.275, 0.5271, 0.325, 0.5271, 0.325, 0.5549, 0.275, 0.5549, 0.125, 0.5, 0.175, 0.5, 0.175, 0.5271, 0.125, 0.5271, 0.175, 0.5, 0.225, 0.5, 0.225, 0.5271, 0.175, 0.5271, 0.225, 0.5, 0.275, 0.5, 0.275, 0.5271, 0.225, 0.5271, 0.275, 0.5, 0.325, 0.5, 0.325, 0.5271, 0.275, 0.5271, 0.675, 0.6938, 0.675, 0.7215, 0.675, 0.7215, 0.675, 0.6938, 0.675, 0.7215, 0.675, 0.6938, 0.675, 0.6938, 0.675, 0.7215, 0.775, 0.6938, 0.775, 0.7215, 0.775, 0.7215, 0.775, 0.6938, 0.775, 0.7215, 0.775, 0.6938, 0.775, 0.6938, 0.775, 0.7215, 0.675, 0.6938, 0.625, 0.6938, 0.625, 0.6938, 0.675, 0.6938, 0.725, 0.666, 0.725, 0.6938, 0.725, 0.6938, 0.725, 0.666, 0.775, 0.6938, 0.725, 0.6938, 0.725, 0.6938, 0.775, 0.6938, 0.775, 0.666, 0.825, 0.666, 0.825, 0.666, 0.775, 0.666, 0.625, 0.666, 0.625, 0.6382, 0.625, 0.6382, 0.625, 0.666, 0.675, 0.6382, 0.725, 0.6382, 0.725, 0.6382, 0.675, 0.6382, 0.725, 0.666, 0.725, 0.6382, 0.725, 0.6382, 0.725, 0.666, 0.825, 0.666, 0.775, 0.666, 0.775, 0.666, 0.825, 0.666, 0.625, 0.6104, 0.675, 0.6104, 0.675, 0.6104, 0.625, 0.6104, 0.725, 0.6104, 0.725, 0.6382, 0.725, 0.6382, 0.725, 0.6104, 0.725, 0.6382, 0.725, 0.6104, 0.725, 0.6104, 0.725, 0.6382, 0.825, 0.6382, 0.775, 0.6382, 0.775, 0.6382, 0.825, 0.6382, 0.675, 0.6104, 0.625, 0.6104, 0.625, 0.6104, 0.675, 0.6104, 0.725, 0.6104, 0.675, 0.6104, 0.675, 0.6104, 0.725, 0.6104, 0.725, 0.5827, 0.775, 0.5827, 0.775, 0.5827, 0.725, 0.5827, 0.775, 0.6104, 0.775, 0.5827, 0.775, 0.5827, 0.775, 0.6104, 0.625, 0.5549, 0.675, 0.5549, 0.675, 0.5549, 0.625, 0.5549, 0.675, 0.5827, 0.675, 0.5549, 0.675, 0.5549, 0.675, 0.5827, 0.775, 0.5827, 0.725, 0.5827, 0.725, 0.5827, 0.775, 0.5827, 0.775, 0.5827, 0.775, 0.5549, 0.775, 0.5549, 0.775, 0.5827, 0.675, 0.5271, 0.675, 0.5549, 0.675, 0.5549, 0.675, 0.5271, 0.675, 0.5549, 0.675, 0.5271, 0.675, 0.5271, 0.675, 0.5549, 0.775, 0.5549, 0.725, 0.5549, 0.725, 0.5549, 0.775, 0.5549, 0.825, 0.5271, 0.825, 0.5549, 0.825, 0.5549, 0.825, 0.5271, 0.625, 0.5271, 0.625, 0.5, 0.625, 0.5, 0.625, 0.5271, 0.725, 0.5, 0.725, 0.5271, 0.725, 0.5271, 0.725, 0.5, 0.725, 0.5271, 0.725, 0.5, 0.725, 0.5, 0.725, 0.5271, 0.825, 0.5, 0.825, 0.5271, 0.825, 0.5271, 0.825, 0.5, 0.625, 0.75, 0.625, 0.7215, 0.625, 0.7215, 0.625, 0.75, 0.625, 0.85, 0.625, 0.8, 0.625, 0.8, 0.625, 0.85, 0.725, 0.7215, 0.775, 0.7215, 0.775, 0.7215, 0.725, 0.7215, 0.625, 0.95, 0.625, 0.9, 0.625, 0.9, 0.625, 0.95, 0.125, 0.7215, 0.175, 0.7215, 0.175, 0.75, 0.125, 0.75, 0.175, 0.7215, 0.225, 0.7215, 0.225, 0.75, 0.175, 0.75, 0.225, 0.7215, 0.275, 0.7215, 0.275, 0.75, 0.225, 0.75, 0.275, 0.7215, 0.325, 0.7215, 0.325, 0.75, 0.275, 0.75, 0.375, 0.75, 0.625, 0.75, 0.625, 0.8, 0.375, 0.8, 0.375, 0.8, 0.625, 0.8, 0.625, 0.85, 0.375, 0.85, 0.375, 0.85, 0.625, 0.85, 0.625, 0.9, 0.375, 0.9, 0.375, 0.9, 0.625, 0.9, 0.625, 0.95, 0.375, 0.95, 0.375, 0.25, 0.625, 0.25, 0.625, 0.3, 0.375, 0.3, 0.375, 0.3, 0.625, 0.3, 0.625, 0.35, 0.375, 0.35, 0.375, 0.35, 0.625, 0.35, 0.625, 0.4, 0.375, 0.4, 0.375, 0.4, 0.625, 0.4, 0.625, 0.45, 0.375, 0.45, 0.675, 0.7215, 0.675, 0.75, 0.675, 0.75, 0.675, 0.7215, 0.625, 0.8, 0.625, 0.75, 0.625, 0.75, 0.625, 0.8, 0.675, 0.7215, 0.675, 0.75, 0.675, 0.75, 0.675, 0.7215, 0.625, 0.7215, 0.675, 0.7215, 0.675, 0.7215, 0.625, 0.7215, 0.625, 0.7215, 0.675, 0.7215, 0.675, 0.75, 0.625, 0.75, 0.625, 0.7215, 0.675, 0.7215, 0.675, 0.7215, 0.625, 0.7215, 0.625, 0.8, 0.625, 0.75, 0.625, 0.75, 0.625, 0.8, 0.625, 0.75, 0.625, 0.7215, 0.625, 0.7215, 0.625, 0.75, 0.675, 0.7215, 0.625, 0.7215, 0.625, 0.7215, 0.675, 0.7215, 0.625, 0.7215, 0.625, 0.6938, 0.625, 0.6938, 0.625, 0.7215, 0.625, 0.6938, 0.675, 0.6938, 0.675, 0.6938, 0.625, 0.6938, 0.675, 0.7215, 0.625, 0.7215, 0.625, 0.7215, 0.675, 0.7215, 0.675, 0.6938, 0.675, 0.7215, 0.675, 0.7215, 0.675, 0.6938, 0.625, 0.7215, 0.625, 0.6938, 0.625, 0.6938, 0.625, 0.7215, 0.675, 0.6938, 0.675, 0.7215, 0.675, 0.7215, 0.675, 0.6938, 0.625, 0.6938, 0.675, 0.6938, 0.675, 0.6938, 0.625, 0.6938, 0.625, 0.6938, 0.675, 0.6938, 0.675, 0.7215, 0.625, 0.7215, 0.625, 0.6938, 0.675, 0.6938, 0.675, 0.6938, 0.625, 0.6938, 0.675, 0.7215, 0.625, 0.7215, 0.625, 0.7215, 0.675, 0.7215, 0.625, 0.7215, 0.625, 0.6938, 0.625, 0.6938, 0.625, 0.7215, 0.675, 0.6938, 0.625, 0.6938, 0.625, 0.6938, 0.675, 0.6938, 0.625, 0.6938, 0.625, 0.666, 0.625, 0.666, 0.625, 0.6938, 0.625, 0.666, 0.675, 0.666, 0.675, 0.666, 0.625, 0.666, 0.675, 0.666, 0.675, 0.6938, 0.675, 0.6938, 0.675, 0.666, 0.625, 0.666, 0.675, 0.666, 0.675, 0.6938, 0.625, 0.6938, 0.625, 0.6938, 0.625, 0.666, 0.625, 0.666, 0.625, 0.6938, 0.675, 0.666, 0.675, 0.6938, 0.675, 0.6938, 0.675, 0.666, 0.625, 0.666, 0.675, 0.666, 0.675, 0.666, 0.625, 0.666, 0.675, 0.666, 0.625, 0.666, 0.625, 0.666, 0.675, 0.666, 0.625, 0.6382, 0.675, 0.6382, 0.675, 0.6382, 0.625, 0.6382, 0.675, 0.6382, 0.675, 0.666, 0.675, 0.666, 0.675, 0.6382, 0.675, 0.666, 0.625, 0.666, 0.625, 0.666, 0.675, 0.666, 0.625, 0.6382, 0.675, 0.6382, 0.675, 0.666, 0.625, 0.666, 0.625, 0.666, 0.625, 0.6382, 0.625, 0.6382, 0.625, 0.666, 0.675, 0.6382, 0.675, 0.666, 0.675, 0.666, 0.675, 0.6382, 0.625, 0.6382, 0.675, 0.6382, 0.675, 0.6382, 0.625, 0.6382, 0.675, 0.6104, 0.675, 0.6382, 0.675, 0.6382, 0.675, 0.6104, 0.675, 0.6382, 0.625, 0.6382, 0.625, 0.6382, 0.675, 0.6382, 0.675, 0.6104, 0.675, 0.6382, 0.675, 0.6382, 0.675, 0.6104, 0.625, 0.6382, 0.625, 0.6104, 0.625, 0.6104, 0.625, 0.6382, 0.625, 0.6104, 0.675, 0.6104, 0.675, 0.6382, 0.625, 0.6382, 0.625, 0.6104, 0.675, 0.6104, 0.675, 0.6104, 0.625, 0.6104, 0.675, 0.6382, 0.625, 0.6382, 0.625, 0.6382, 0.675, 0.6382, 0.625, 0.6382, 0.625, 0.6104, 0.625, 0.6104, 0.625, 0.6382, 0.675, 0.5827, 0.675, 0.6104, 0.675, 0.6104, 0.675, 0.5827, 0.625, 0.6104, 0.625, 0.5827, 0.625, 0.5827, 0.625, 0.6104, 0.675, 0.5827, 0.675, 0.6104, 0.675, 0.6104, 0.675, 0.5827, 0.625, 0.5827, 0.675, 0.5827, 0.675, 0.5827, 0.625, 0.5827, 0.625, 0.5827, 0.675, 0.5827, 0.675, 0.6104, 0.625, 0.6104, 0.625, 0.5827, 0.675, 0.5827, 0.675, 0.5827, 0.625, 0.5827, 0.675, 0.6104, 0.625, 0.6104, 0.625, 0.6104, 0.675, 0.6104, 0.625, 0.6104, 0.625, 0.5827, 0.625, 0.5827, 0.625, 0.6104, 0.675, 0.5827, 0.625, 0.5827, 0.625, 0.5827, 0.675, 0.5827, 0.675, 0.5549, 0.675, 0.5827, 0.675, 0.5827, 0.675, 0.5549, 0.675, 0.5827, 0.625, 0.5827, 0.625, 0.5827, 0.675, 0.5827, 0.625, 0.5827, 0.625, 0.5549, 0.625, 0.5549, 0.625, 0.5827, 0.625, 0.5549, 0.675, 0.5549, 0.675, 0.5827, 0.625, 0.5827, 0.625, 0.5827, 0.625, 0.5549, 0.625, 0.5549, 0.625, 0.5827, 0.675, 0.5549, 0.675, 0.5827, 0.675, 0.5827, 0.675, 0.5549, 0.625, 0.5549, 0.675, 0.5549, 0.675, 0.5549, 0.625, 0.5549, 0.675, 0.5549, 0.625, 0.5549, 0.625, 0.5549, 0.675, 0.5549, 0.675, 0.5549, 0.625, 0.5549, 0.625, 0.5549, 0.675, 0.5549, 0.625, 0.5549, 0.625, 0.5271, 0.625, 0.5271, 0.625, 0.5549, 0.625, 0.5271, 0.675, 0.5271, 0.675, 0.5271, 0.625, 0.5271, 0.625, 0.5271, 0.675, 0.5271, 0.675, 0.5549, 0.625, 0.5549, 0.625, 0.5549, 0.625, 0.5271, 0.625, 0.5271, 0.625, 0.5549, 0.675, 0.5271, 0.675, 0.5549, 0.675, 0.5549, 0.675, 0.5271, 0.625, 0.5271, 0.675, 0.5271, 0.675, 0.5271, 0.625, 0.5271, 0.675, 0.5, 0.675, 0.5271, 0.675, 0.5271, 0.675, 0.5, 0.675, 0.5271, 0.625, 0.5271, 0.625, 0.5271, 0.675, 0.5271, 0.675, 0.5, 0.675, 0.5271, 0.675, 0.5271, 0.675, 0.5, 0.625, 0.5, 0.625, 0.45, 0.625, 0.45, 0.625, 0.5, 0.625, 0.5, 0.675, 0.5, 0.675, 0.5271, 0.625, 0.5271, 0.625, 0.5271, 0.625, 0.5, 0.625, 0.5, 0.625, 0.5271, 0.675, 0.5271, 0.625, 0.5271, 0.625, 0.5271, 0.675, 0.5271, 0.625, 0.5, 0.625, 0.45, 0.625, 0.45, 0.625, 0.5, 0.625, 0.85, 0.625, 0.8, 0.625, 0.8, 0.625, 0.85, 0.725, 0.7215, 0.725, 0.75, 0.725, 0.75, 0.725, 0.7215, 0.675, 0.7215, 0.725, 0.7215, 0.725, 0.7215, 0.675, 0.7215, 0.675, 0.75, 0.675, 0.7215, 0.675, 0.7215, 0.675, 0.75, 0.675, 0.7215, 0.725, 0.7215, 0.725, 0.75, 0.675, 0.75, 0.725, 0.7215, 0.725, 0.75, 0.725, 0.75, 0.725, 0.7215, 0.675, 0.7215, 0.725, 0.7215, 0.725, 0.7215, 0.675, 0.7215, 0.675, 0.75, 0.675, 0.7215, 0.675, 0.7215, 0.675, 0.75, 0.675, 0.7215, 0.675, 0.6938, 0.675, 0.6938, 0.675, 0.7215, 0.725, 0.7215, 0.675, 0.7215, 0.675, 0.7215, 0.725, 0.7215, 0.725, 0.6938, 0.725, 0.7215, 0.725, 0.7215, 0.725, 0.6938, 0.675, 0.6938, 0.725, 0.6938, 0.725, 0.6938, 0.675, 0.6938, 0.675, 0.6938, 0.725, 0.6938, 0.725, 0.7215, 0.675, 0.7215, 0.675, 0.6938, 0.725, 0.6938, 0.725, 0.6938, 0.675, 0.6938, 0.725, 0.6938, 0.725, 0.7215, 0.725, 0.7215, 0.725, 0.6938, 0.725, 0.7215, 0.675, 0.7215, 0.675, 0.7215, 0.725, 0.7215, 0.725, 0.6938, 0.675, 0.6938, 0.675, 0.6938, 0.725, 0.6938, 0.725, 0.6938, 0.675, 0.6938, 0.675, 0.6938, 0.725, 0.6938, 0.675, 0.666, 0.725, 0.666, 0.725, 0.666, 0.675, 0.666, 0.675, 0.6938, 0.675, 0.666, 0.675, 0.666, 0.675, 0.6938, 0.675, 0.666, 0.725, 0.666, 0.725, 0.6938, 0.675, 0.6938, 0.675, 0.6938, 0.675, 0.666, 0.675, 0.666, 0.675, 0.6938, 0.675, 0.666, 0.725, 0.666, 0.725, 0.666, 0.675, 0.666, 0.725, 0.666, 0.725, 0.6938, 0.725, 0.6938, 0.725, 0.666, 0.725, 0.6382, 0.725, 0.666, 0.725, 0.666, 0.725, 0.6382, 0.725, 0.6382, 0.725, 0.666, 0.725, 0.666, 0.725, 0.6382, 0.675, 0.666, 0.675, 0.6382, 0.675, 0.6382, 0.675, 0.666, 0.725, 0.666, 0.675, 0.666, 0.675, 0.666, 0.725, 0.666, 0.675, 0.6382, 0.725, 0.6382, 0.725, 0.666, 0.675, 0.666, 0.725, 0.666, 0.675, 0.666, 0.675, 0.666, 0.725, 0.666, 0.675, 0.666, 0.675, 0.6382, 0.675, 0.6382, 0.675, 0.666, 0.675, 0.6382, 0.725, 0.6382, 0.725, 0.6382, 0.675, 0.6382, 0.675, 0.6382, 0.675, 0.6104, 0.675, 0.6104, 0.675, 0.6382, 0.725, 0.6382, 0.675, 0.6382, 0.675, 0.6382, 0.725, 0.6382, 0.675, 0.6104, 0.725, 0.6104, 0.725, 0.6104, 0.675, 0.6104, 0.675, 0.6382, 0.675, 0.6104, 0.675, 0.6104, 0.675, 0.6382, 0.675, 0.6104, 0.725, 0.6104, 0.725, 0.6382, 0.675, 0.6382, 0.675, 0.6104, 0.725, 0.6104, 0.725, 0.6104, 0.675, 0.6104, 0.725, 0.6104, 0.725, 0.6382, 0.725, 0.6382, 0.725, 0.6104, 0.725, 0.6382, 0.675, 0.6382, 0.675, 0.6382, 0.725, 0.6382, 0.675, 0.6104, 0.675, 0.5827, 0.675, 0.5827, 0.675, 0.6104, 0.675, 0.6104, 0.675, 0.5827, 0.675, 0.5827, 0.675, 0.6104, 0.675, 0.5827, 0.725, 0.5827, 0.725, 0.5827, 0.675, 0.5827, 0.725, 0.5827, 0.725, 0.6104, 0.725, 0.6104, 0.725, 0.5827, 0.675, 0.5827, 0.725, 0.5827, 0.725, 0.6104, 0.675, 0.6104, 0.675, 0.5827, 0.725, 0.5827, 0.725, 0.5827, 0.675, 0.5827, 0.725, 0.5827, 0.725, 0.6104, 0.725, 0.6104, 0.725, 0.5827, 0.725, 0.6104, 0.675, 0.6104, 0.675, 0.6104, 0.725, 0.6104, 0.725, 0.5549, 0.725, 0.5827, 0.725, 0.5827, 0.725, 0.5549, 0.725, 0.5827, 0.675, 0.5827, 0.675, 0.5827, 0.725, 0.5827, 0.675, 0.5549, 0.725, 0.5549, 0.725, 0.5549, 0.675, 0.5549, 0.725, 0.5549, 0.725, 0.5827, 0.725, 0.5827, 0.725, 0.5549, 0.675, 0.5549, 0.725, 0.5549, 0.725, 0.5827, 0.675, 0.5827, 0.725, 0.5827, 0.675, 0.5827, 0.675, 0.5827, 0.725, 0.5827, 0.675, 0.5827, 0.675, 0.5549, 0.675, 0.5549, 0.675, 0.5827, 0.675, 0.5549, 0.725, 0.5549, 0.725, 0.5549, 0.675, 0.5549, 0.725, 0.5271, 0.725, 0.5549, 0.725, 0.5549, 0.725, 0.5271, 0.725, 0.5271, 0.725, 0.5549, 0.725, 0.5549, 0.725, 0.5271, 0.725, 0.5549, 0.675, 0.5549, 0.675, 0.5549, 0.725, 0.5549, 0.675, 0.5271, 0.725, 0.5271, 0.725, 0.5271, 0.675, 0.5271, 0.675, 0.5271, 0.725, 0.5271, 0.725, 0.5549, 0.675, 0.5549, 0.725, 0.5549, 0.675, 0.5549, 0.675, 0.5549, 0.725, 0.5549, 0.675, 0.5549, 0.675, 0.5271, 0.675, 0.5271, 0.675, 0.5549, 0.675, 0.5271, 0.725, 0.5271, 0.725, 0.5271, 0.675, 0.5271, 0.675, 0.5271, 0.675, 0.5, 0.675, 0.5, 0.675, 0.5271, 0.625, 0.45, 0.625, 0.4, 0.625, 0.4, 0.625, 0.45, 0.725, 0.5271, 0.675, 0.5271, 0.675, 0.5271, 0.725, 0.5271, 0.675, 0.5271, 0.675, 0.5, 0.675, 0.5, 0.675, 0.5271, 0.675, 0.5, 0.725, 0.5, 0.725, 0.5271, 0.675, 0.5271, 0.625, 0.45, 0.625, 0.4, 0.625, 0.4, 0.625, 0.45, 0.725, 0.5, 0.725, 0.5271, 0.725, 0.5271, 0.725, 0.5, 0.725, 0.5271, 0.675, 0.5271, 0.675, 0.5271, 0.725, 0.5271, 0.725, 0.75, 0.725, 0.7215, 0.725, 0.7215, 0.725, 0.75, 0.725, 0.75, 0.725, 0.7215, 0.725, 0.7215, 0.725, 0.75, 0.625, 0.9, 0.625, 0.85, 0.625, 0.85, 0.625, 0.9, 0.775, 0.7215, 0.775, 0.75, 0.775, 0.75, 0.775, 0.7215, 0.725, 0.7215, 0.775, 0.7215, 0.775, 0.75, 0.725, 0.75, 0.625, 0.9, 0.625, 0.85, 0.625, 0.85, 0.625, 0.9, 0.775, 0.7215, 0.775, 0.75, 0.775, 0.75, 0.775, 0.7215, 0.725, 0.7215, 0.775, 0.7215, 0.775, 0.7215, 0.725, 0.7215, 0.775, 0.6938, 0.775, 0.7215, 0.775, 0.7215, 0.775, 0.6938, 0.775, 0.7215, 0.725, 0.7215, 0.725, 0.7215, 0.775, 0.7215, 0.725, 0.6938, 0.775, 0.6938, 0.775, 0.6938, 0.725, 0.6938, 0.725, 0.7215, 0.725, 0.6938, 0.725, 0.6938, 0.725, 0.7215, 0.725, 0.6938, 0.775, 0.6938, 0.775, 0.7215, 0.725, 0.7215, 0.775, 0.7215, 0.725, 0.7215, 0.725, 0.7215, 0.775, 0.7215, 0.725, 0.7215, 0.725, 0.6938, 0.725, 0.6938, 0.725, 0.7215, 0.725, 0.6938, 0.775, 0.6938, 0.775, 0.6938, 0.725, 0.6938, 0.725, 0.666, 0.775, 0.666, 0.775, 0.666, 0.725, 0.666, 0.725, 0.6938, 0.725, 0.666, 0.725, 0.666, 0.725, 0.6938, 0.725, 0.666, 0.775, 0.666, 0.775, 0.666, 0.725, 0.666, 0.775, 0.666, 0.775, 0.6938, 0.775, 0.6938, 0.775, 0.666, 0.725, 0.666, 0.775, 0.666, 0.775, 0.6938, 0.725, 0.6938, 0.775, 0.666, 0.775, 0.6938, 0.775, 0.6938, 0.775, 0.666, 0.775, 0.6938, 0.725, 0.6938, 0.725, 0.6938, 0.775, 0.6938, 0.725, 0.6938, 0.725, 0.666, 0.725, 0.666, 0.725, 0.6938, 0.725, 0.666, 0.725, 0.6382, 0.725, 0.6382, 0.725, 0.666, 0.775, 0.666, 0.725, 0.666, 0.725, 0.666, 0.775, 0.666, 0.725, 0.6382, 0.775, 0.6382, 0.775, 0.6382, 0.725, 0.6382, 0.775, 0.6382, 0.775, 0.666, 0.775, 0.666, 0.775, 0.6382, 0.725, 0.6382, 0.775, 0.6382, 0.775, 0.666, 0.725, 0.666, 0.725, 0.6382, 0.775, 0.6382, 0.775, 0.6382, 0.725, 0.6382, 0.775, 0.6382, 0.775, 0.666, 0.775, 0.666, 0.775, 0.6382, 0.775, 0.666, 0.725, 0.666, 0.725, 0.666, 0.775, 0.666, 0.775, 0.6382, 0.725, 0.6382, 0.725, 0.6382, 0.775, 0.6382, 0.775, 0.6104, 0.775, 0.6382, 0.775, 0.6382, 0.775, 0.6104, 0.775, 0.6382, 0.725, 0.6382, 0.725, 0.6382, 0.775, 0.6382, 0.725, 0.6104, 0.775, 0.6104, 0.775, 0.6104, 0.725, 0.6104, 0.725, 0.6104, 0.775, 0.6104, 0.775, 0.6382, 0.725, 0.6382, 0.725, 0.6382, 0.725, 0.6104, 0.725, 0.6104, 0.725, 0.6382, 0.725, 0.6104, 0.775, 0.6104, 0.775, 0.6104, 0.725, 0.6104, 0.775, 0.6104, 0.775, 0.6382, 0.775, 0.6382, 0.775, 0.6104, 0.775, 0.5827, 0.775, 0.6104, 0.775, 0.6104, 0.775, 0.5827, 0.775, 0.5827, 0.775, 0.6104, 0.775, 0.6104, 0.775, 0.5827, 0.775, 0.6104, 0.725, 0.6104, 0.725, 0.6104, 0.775, 0.6104, 0.725, 0.6104, 0.725, 0.5827, 0.725, 0.5827, 0.725, 0.6104, 0.725, 0.5827, 0.775, 0.5827, 0.775, 0.6104, 0.725, 0.6104, 0.775, 0.6104, 0.725, 0.6104, 0.725, 0.6104, 0.775, 0.6104, 0.725, 0.6104, 0.725, 0.5827, 0.725, 0.5827, 0.725, 0.6104, 0.725, 0.5827, 0.775, 0.5827, 0.775, 0.5827, 0.725, 0.5827, 0.725, 0.5827, 0.725, 0.5549, 0.725, 0.5549, 0.725, 0.5827, 0.775, 0.5549, 0.775, 0.5827, 0.775, 0.5827, 0.775, 0.5549, 0.725, 0.5549, 0.775, 0.5549, 0.775, 0.5549, 0.725, 0.5549, 0.725, 0.5827, 0.725, 0.5549, 0.725, 0.5549, 0.725, 0.5827, 0.725, 0.5549, 0.775, 0.5549, 0.775, 0.5827, 0.725, 0.5827, 0.725, 0.5549, 0.775, 0.5549, 0.775, 0.5549, 0.725, 0.5549, 0.775, 0.5549, 0.775, 0.5827, 0.775, 0.5827, 0.775, 0.5549, 0.775, 0.5827, 0.725, 0.5827, 0.725, 0.5827, 0.775, 0.5827, 0.725, 0.5549, 0.725, 0.5271, 0.725, 0.5271, 0.725, 0.5549, 0.725, 0.5271, 0.775, 0.5271, 0.775, 0.5271, 0.725, 0.5271, 0.725, 0.5549, 0.725, 0.5271, 0.725, 0.5271, 0.725, 0.5549, 0.775, 0.5271, 0.775, 0.5549, 0.775, 0.5549, 0.775, 0.5271, 0.725, 0.5271, 0.775, 0.5271, 0.775, 0.5549, 0.725, 0.5549, 0.725, 0.5271, 0.775, 0.5271, 0.775, 0.5271, 0.725, 0.5271, 0.775, 0.5271, 0.775, 0.5549, 0.775, 0.5549, 0.775, 0.5271, 0.775, 0.5549, 0.725, 0.5549, 0.725, 0.5549, 0.775, 0.5549, 0.775, 0.5, 0.775, 0.5271, 0.775, 0.5271, 0.775, 0.5, 0.775, 0.5271, 0.725, 0.5271, 0.725, 0.5271, 0.775, 0.5271, 0.775, 0.5, 0.775, 0.5271, 0.775, 0.5271, 0.775, 0.5, 0.625, 0.4, 0.625, 0.35, 0.625, 0.35, 0.625, 0.4, 0.725, 0.5, 0.775, 0.5, 0.775, 0.5271, 0.725, 0.5271, 0.775, 0.5271, 0.725, 0.5271, 0.725, 0.5271, 0.775, 0.5271, 0.725, 0.5271, 0.725, 0.5, 0.725, 0.5, 0.725, 0.5271, 0.625, 0.4, 0.625, 0.35, 0.625, 0.35, 0.625, 0.4, 0.825, 0.7215, 0.825, 0.75, 0.825, 0.75, 0.825, 0.7215, 0.825, 0.7215, 0.825, 0.75, 0.825, 0.75, 0.825, 0.7215, 0.775, 0.75, 0.775, 0.7215, 0.775, 0.7215, 0.775, 0.75, 0.775, 0.7215, 0.825, 0.7215, 0.825, 0.7215, 0.775, 0.7215, 0.775, 0.7215, 0.825, 0.7215, 0.825, 0.75, 0.775, 0.75, 0.775, 0.7215, 0.825, 0.7215, 0.825, 0.7215, 0.775, 0.7215, 0.775, 0.75, 0.775, 0.7215, 0.775, 0.7215, 0.775, 0.75, 0.625, 0.95, 0.625, 0.9, 0.625, 0.9, 0.625, 0.95, 0.775, 0.7215, 0.775, 0.6938, 0.775, 0.6938, 0.775, 0.7215, 0.825, 0.6938, 0.825, 0.7215, 0.825, 0.7215, 0.825, 0.6938, 0.825, 0.7215, 0.775, 0.7215, 0.775, 0.7215, 0.825, 0.7215, 0.775, 0.6938, 0.825, 0.6938, 0.825, 0.6938, 0.775, 0.6938, 0.775, 0.6938, 0.825, 0.6938, 0.825, 0.7215, 0.775, 0.7215, 0.775, 0.6938, 0.825, 0.6938, 0.825, 0.6938, 0.775, 0.6938, 0.825, 0.6938, 0.825, 0.7215, 0.825, 0.7215, 0.825, 0.6938, 0.825, 0.7215, 0.775, 0.7215, 0.775, 0.7215, 0.825, 0.7215, 0.775, 0.6938, 0.775, 0.666, 0.775, 0.666, 0.775, 0.6938, 0.825, 0.666, 0.825, 0.6938, 0.825, 0.6938, 0.825, 0.666, 0.825, 0.6938, 0.775, 0.6938, 0.775, 0.6938, 0.825, 0.6938, 0.775, 0.6938, 0.775, 0.666, 0.775, 0.666, 0.775, 0.6938, 0.775, 0.666, 0.825, 0.666, 0.825, 0.6938, 0.775, 0.6938, 0.775, 0.666, 0.825, 0.666, 0.825, 0.666, 0.775, 0.666, 0.825, 0.666, 0.825, 0.6938, 0.825, 0.6938, 0.825, 0.666, 0.825, 0.6938, 0.775, 0.6938, 0.775, 0.6938, 0.825, 0.6938, 0.825, 0.6382, 0.825, 0.666, 0.825, 0.666, 0.825, 0.6382, 0.825, 0.6382, 0.825, 0.666, 0.825, 0.666, 0.825, 0.6382, 0.775, 0.6382, 0.825, 0.6382, 0.825, 0.6382, 0.775, 0.6382, 0.775, 0.666, 0.775, 0.6382, 0.775, 0.6382, 0.775, 0.666, 0.775, 0.6382, 0.825, 0.6382, 0.825, 0.666, 0.775, 0.666, 0.825, 0.666, 0.775, 0.666, 0.775, 0.666, 0.825, 0.666, 0.775, 0.666, 0.775, 0.6382, 0.775, 0.6382, 0.775, 0.666, 0.775, 0.6382, 0.825, 0.6382, 0.825, 0.6382, 0.775, 0.6382, 0.775, 0.6104, 0.825, 0.6104, 0.825, 0.6104, 0.775, 0.6104, 0.775, 0.6104, 0.825, 0.6104, 0.825, 0.6104, 0.775, 0.6104, 0.775, 0.6382, 0.775, 0.6104, 0.775, 0.6104, 0.775, 0.6382, 0.825, 0.6104, 0.825, 0.6382, 0.825, 0.6382, 0.825, 0.6104, 0.775, 0.6104, 0.825, 0.6104, 0.825, 0.6382, 0.775, 0.6382, 0.825, 0.6104, 0.825, 0.6382, 0.825, 0.6382, 0.825, 0.6104, 0.825, 0.6382, 0.775, 0.6382, 0.775, 0.6382, 0.825, 0.6382, 0.775, 0.6382, 0.775, 0.6104, 0.775, 0.6104, 0.775, 0.6382, 0.775, 0.6104, 0.775, 0.5827, 0.775, 0.5827, 0.775, 0.6104, 0.825, 0.6104, 0.775, 0.6104, 0.775, 0.6104, 0.825, 0.6104, 0.775, 0.5827, 0.825, 0.5827, 0.825, 0.5827, 0.775, 0.5827, 0.825, 0.5827, 0.825, 0.6104, 0.825, 0.6104, 0.825, 0.5827, 0.775, 0.5827, 0.825, 0.5827, 0.825, 0.6104, 0.775, 0.6104, 0.775, 0.5827, 0.825, 0.5827, 0.825, 0.5827, 0.775, 0.5827, 0.825, 0.5827, 0.825, 0.6104, 0.825, 0.6104, 0.825, 0.5827, 0.825, 0.6104, 0.775, 0.6104, 0.775, 0.6104, 0.825, 0.6104, 0.825, 0.5827, 0.775, 0.5827, 0.775, 0.5827, 0.825, 0.5827, 0.825, 0.5827, 0.775, 0.5827, 0.775, 0.5827, 0.825, 0.5827, 0.825, 0.5549, 0.825, 0.5827, 0.825, 0.5827, 0.825, 0.5549, 0.775, 0.5549, 0.825, 0.5549, 0.825, 0.5549, 0.775, 0.5549, 0.775, 0.5549, 0.825, 0.5549, 0.825, 0.5827, 0.775, 0.5827, 0.775, 0.5827, 0.775, 0.5549, 0.775, 0.5549, 0.775, 0.5827, 0.775, 0.5549, 0.825, 0.5549, 0.825, 0.5549, 0.775, 0.5549, 0.825, 0.5549, 0.825, 0.5827, 0.825, 0.5827, 0.825, 0.5549, 0.825, 0.5271, 0.825, 0.5549, 0.825, 0.5549, 0.825, 0.5271, 0.825, 0.5549, 0.775, 0.5549, 0.775, 0.5549, 0.825, 0.5549, 0.775, 0.5271, 0.825, 0.5271, 0.825, 0.5271, 0.775, 0.5271, 0.775, 0.5549, 0.775, 0.5271, 0.775, 0.5271, 0.775, 0.5549, 0.775, 0.5271, 0.825, 0.5271, 0.825, 0.5549, 0.775, 0.5549, 0.825, 0.5549, 0.775, 0.5549, 0.775, 0.5549, 0.825, 0.5549, 0.775, 0.5549, 0.775, 0.5271, 0.775, 0.5271, 0.775, 0.5549, 0.775, 0.5271, 0.825, 0.5271, 0.825, 0.5271, 0.775, 0.5271, 0.775, 0.5271, 0.775, 0.5, 0.775, 0.5, 0.775, 0.5271, 0.625, 0.35, 0.625, 0.3, 0.625, 0.3, 0.625, 0.35, 0.775, 0.5271, 0.775, 0.5, 0.775, 0.5, 0.775, 0.5271, 0.825, 0.5271, 0.775, 0.5271, 0.775, 0.5271, 0.825, 0.5271, 0.775, 0.5, 0.825, 0.5, 0.825, 0.5271, 0.775, 0.5271, 0.625, 0.35, 0.625, 0.3, 0.625, 0.3, 0.625, 0.35, 0.825, 0.5, 0.825, 0.5271, 0.825, 0.5271, 0.825, 0.5, 0.825, 0.5271, 0.775, 0.5271, 0.775, 0.5271, 0.825, 0.5271, 0.825, 0.7215, 0.875, 0.7215, 0.875, 0.7215, 0.825, 0.7215, 0.825, 0.7215, 0.875, 0.7215, 0.875, 0.7215, 0.825, 0.7215, 0.625, 1.0, 0.625, 0.95, 0.625, 0.95, 0.625, 1.0, 0.625, 0.02845, 0.625, 0.0, 0.625, 0.0, 0.625, 0.02845, 0.825, 0.7215, 0.875, 0.7215, 0.875, 0.75, 0.825, 0.75, 0.625, 1.0, 0.625, 0.95, 0.625, 0.95, 0.625, 1.0, 0.825, 0.75, 0.825, 0.7215, 0.825, 0.7215, 0.825, 0.75, 0.625, 0.02845, 0.625, 0.0, 0.625, 0.0, 0.625, 0.02845, 0.825, 0.7215, 0.825, 0.6938, 0.825, 0.6938, 0.825, 0.7215, 0.875, 0.7215, 0.825, 0.7215, 0.825, 0.7215, 0.875, 0.7215, 0.825, 0.6938, 0.875, 0.6938, 0.875, 0.6938, 0.825, 0.6938, 0.825, 0.7215, 0.825, 0.6938, 0.825, 0.6938, 0.825, 0.7215, 0.825, 0.6938, 0.875, 0.6938, 0.875, 0.7215, 0.825, 0.7215, 0.825, 0.6938, 0.875, 0.6938, 0.875, 0.6938, 0.825, 0.6938, 0.875, 0.7215, 0.825, 0.7215, 0.825, 0.7215, 0.875, 0.7215, 0.625, 0.05623, 0.625, 0.02845, 0.625, 0.02845, 0.625, 0.05623, 0.825, 0.6938, 0.825, 0.666, 0.825, 0.666, 0.825, 0.6938, 0.875, 0.6938, 0.825, 0.6938, 0.825, 0.6938, 0.875, 0.6938, 0.825, 0.666, 0.875, 0.666, 0.875, 0.666, 0.825, 0.666, 0.625, 0.08401, 0.625, 0.05623, 0.625, 0.05623, 0.625, 0.08401, 0.825, 0.666, 0.875, 0.666, 0.875, 0.6938, 0.825, 0.6938, 0.825, 0.666, 0.875, 0.666, 0.875, 0.666, 0.825, 0.666, 0.875, 0.6938, 0.825, 0.6938, 0.825, 0.6938, 0.875, 0.6938, 0.625, 0.08401, 0.625, 0.05623, 0.625, 0.05623, 0.625, 0.08401, 0.875, 0.666, 0.825, 0.666, 0.825, 0.666, 0.875, 0.666, 0.825, 0.666, 0.825, 0.6382, 0.825, 0.6382, 0.825, 0.666, 0.875, 0.666, 0.825, 0.666, 0.825, 0.666, 0.875, 0.666, 0.825, 0.6382, 0.875, 0.6382, 0.875, 0.6382, 0.825, 0.6382, 0.825, 0.6382, 0.875, 0.6382, 0.875, 0.666, 0.825, 0.666, 0.625, 0.1118, 0.625, 0.08401, 0.625, 0.08401, 0.625, 0.1118, 0.825, 0.666, 0.825, 0.6382, 0.825, 0.6382, 0.825, 0.666, 0.825, 0.6382, 0.875, 0.6382, 0.875, 0.6382, 0.825, 0.6382, 0.875, 0.6382, 0.825, 0.6382, 0.825, 0.6382, 0.875, 0.6382, 0.875, 0.6382, 0.825, 0.6382, 0.825, 0.6382, 0.875, 0.6382, 0.825, 0.6104, 0.875, 0.6104, 0.875, 0.6104, 0.825, 0.6104, 0.825, 0.6382, 0.825, 0.6104, 0.825, 0.6104, 0.825, 0.6382, 0.825, 0.6104, 0.875, 0.6104, 0.875, 0.6382, 0.825, 0.6382, 0.625, 0.1396, 0.625, 0.1118, 0.625, 0.1118, 0.625, 0.1396, 0.825, 0.6382, 0.825, 0.6104, 0.825, 0.6104, 0.825, 0.6382, 0.825, 0.6104, 0.875, 0.6104, 0.875, 0.6104, 0.825, 0.6104, 0.825, 0.6104, 0.825, 0.5827, 0.825, 0.5827, 0.825, 0.6104, 0.825, 0.5827, 0.875, 0.5827, 0.875, 0.5827, 0.825, 0.5827, 0.825, 0.6104, 0.825, 0.5827, 0.825, 0.5827, 0.825, 0.6104, 0.875, 0.6104, 0.825, 0.6104, 0.825, 0.6104, 0.875, 0.6104, 0.825, 0.5827, 0.875, 0.5827, 0.875, 0.6104, 0.825, 0.6104, 0.825, 0.5827, 0.875, 0.5827, 0.875, 0.5827, 0.825, 0.5827, 0.875, 0.6104, 0.825, 0.6104, 0.825, 0.6104, 0.875, 0.6104, 0.625, 0.1673, 0.625, 0.1396, 0.625, 0.1396, 0.625, 0.1673, 0.625, 0.1951, 0.625, 0.1673, 0.625, 0.1673, 0.625, 0.1951, 0.825, 0.5549, 0.875, 0.5549, 0.875, 0.5549, 0.825, 0.5549, 0.625, 0.1951, 0.625, 0.1673, 0.625, 0.1673, 0.625, 0.1951, 0.825, 0.5827, 0.825, 0.5549, 0.825, 0.5549, 0.825, 0.5827, 0.825, 0.5549, 0.875, 0.5549, 0.875, 0.5827, 0.825, 0.5827, 0.825, 0.5827, 0.825, 0.5549, 0.825, 0.5549, 0.825, 0.5827, 0.825, 0.5549, 0.875, 0.5549, 0.875, 0.5549, 0.825, 0.5549, 0.875, 0.5827, 0.825, 0.5827, 0.825, 0.5827, 0.875, 0.5827, 0.875, 0.5549, 0.825, 0.5549, 0.825, 0.5549, 0.875, 0.5549, 0.825, 0.5549, 0.825, 0.5271, 0.825, 0.5271, 0.825, 0.5549, 0.825, 0.5271, 0.875, 0.5271, 0.875, 0.5271, 0.825, 0.5271, 0.625, 0.2229, 0.625, 0.1951, 0.625, 0.1951, 0.625, 0.2229, 0.825, 0.5271, 0.875, 0.5271, 0.875, 0.5549, 0.825, 0.5549, 0.625, 0.2229, 0.625, 0.1951, 0.625, 0.1951, 0.625, 0.2229, 0.825, 0.5549, 0.825, 0.5271, 0.825, 0.5271, 0.825, 0.5549, 0.825, 0.5271, 0.875, 0.5271, 0.875, 0.5271, 0.825, 0.5271, 0.625, 0.3, 0.625, 0.25, 0.625, 0.25, 0.625, 0.3, 0.825, 0.5271, 0.825, 0.5, 0.825, 0.5, 0.825, 0.5271, 0.875, 0.5271, 0.825, 0.5271, 0.825, 0.5271, 0.875, 0.5271, 0.625, 0.25, 0.625, 0.2229, 0.625, 0.2229, 0.625, 0.25, 0.825, 0.5, 0.875, 0.5, 0.875, 0.5271, 0.825, 0.5271, 0.875, 0.5271, 0.825, 0.5271, 0.825, 0.5271, 0.875, 0.5271, 0.625, 0.25, 0.625, 0.2229, 0.625, 0.2229, 0.625, 0.25, 0.825, 0.5271, 0.825, 0.5, 0.825, 0.5, 0.825, 0.5271])
me_cube_002.use_remesh_preserve_volume = False
me_cube_002.use_remesh_preserve_attributes = False
me_cube_002.use_mirror_vertex_groups = False
me_cube_002.update()

# ---- objects
ob_cube = bpy.data.objects.new('Cube', me_cube_001)
ob_cube_001 = bpy.data.objects.new('Cube.001', me_cube_002)

# ---- transforms, parenting, visibility, modifiers, constraints
ob_cube.location = (2.19, 0.0, 0.0)
ob_cube.scale = (0.24, 1.0, 1.0)
ob_cube.lineart.crease_threshold = 0.0
ob_cube_001.location = (4.791, 0.0, 0.2099)
ob_cube_001.scale = (-0.4196, 1.0, 0.01491)
ob_cube_001.lineart.crease_threshold = 0.0

# ---- collection membership
col_collection.objects.link(ob_cube)
col_collection.objects.link(ob_cube_001)

# ---- scene / render settings (as saved in the file)
scene.frame_start = 1; scene.frame_end = 250; scene.frame_set(1)
scene.render.engine = 'BLENDER_EEVEE_NEXT'
scene.cycles.use_denoising = False
scene.cycles.samples = 128
scene.cycles.sampling_pattern = 'TABULATED_SOBOL'
scene.cycles.use_adaptive_sampling = False
scene.cycles.use_light_tree = False
scene.view_settings.view_transform = 'Filmic'
bpy.context.view_layer.update()

# ---- added for rendering (the .blend has no active camera and no usable light): camera, sun
cam_auto = bpy.data.cameras.new('AutoCamera')
cam_auto.lens = 50.0
cam_auto.sensor_width = 36.0
cam_auto.clip_end = 1000.0
ob_auto_camera = bpy.data.objects.new('AutoCamera', cam_auto)
scene.collection.objects.link(ob_auto_camera)
ob_auto_camera.location = (7.22312, -5.02645, 4.77369)
ob_auto_camera.rotation_euler = (1.09748, -7.21219e-08, 0.694738)
scene.camera = ob_auto_camera
light_auto_sun = bpy.data.lights.new('AutoSun', 'SUN')
light_auto_sun.energy = 3.0
light_auto_sun.angle = 0.0523599
ob_auto_sun = bpy.data.objects.new('AutoSun', light_auto_sun)
scene.collection.objects.link(ob_auto_sun)
ob_auto_sun.rotation_euler = (0.872665, 0.174533, 0.523599)
bpy.context.view_layer.update()
